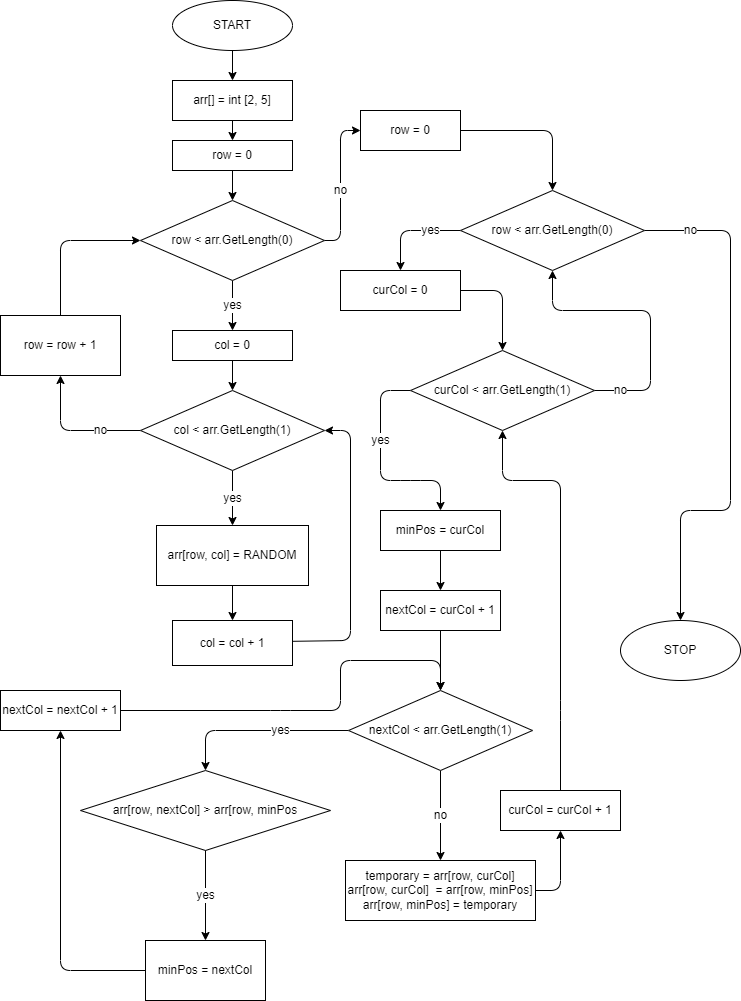

The diagram above was exported from draw.io. Its source (the exported page's mxGraphModel, read from the mxfile embedded in the PNG):
<mxGraphModel dx="1090" dy="439" grid="1" gridSize="10" guides="1" tooltips="1" connect="1" arrows="1" fold="1" page="1" pageScale="1" pageWidth="827" pageHeight="1169" math="0" shadow="0">
  <root>
    <mxCell id="0" />
    <mxCell id="1" parent="0" />
    <mxCell id="4" value="" style="edgeStyle=none;html=1;" edge="1" parent="1" source="2" target="3">
      <mxGeometry relative="1" as="geometry" />
    </mxCell>
    <mxCell id="2" value="START" style="ellipse;whiteSpace=wrap;html=1;" parent="1" vertex="1">
      <mxGeometry x="192" y="30" width="120" height="50" as="geometry" />
    </mxCell>
    <mxCell id="6" value="" style="edgeStyle=none;html=1;" edge="1" parent="1" source="3" target="5">
      <mxGeometry relative="1" as="geometry" />
    </mxCell>
    <mxCell id="3" value="arr[] = int [2, 5]" style="whiteSpace=wrap;html=1;" vertex="1" parent="1">
      <mxGeometry x="192" y="110" width="120" height="40" as="geometry" />
    </mxCell>
    <mxCell id="8" value="" style="edgeStyle=none;html=1;" edge="1" parent="1" source="5" target="7">
      <mxGeometry relative="1" as="geometry" />
    </mxCell>
    <mxCell id="5" value="row = 0" style="whiteSpace=wrap;html=1;" vertex="1" parent="1">
      <mxGeometry x="192" y="170" width="120" height="30" as="geometry" />
    </mxCell>
    <mxCell id="10" value="&lt;font style=&quot;font-size: 12px&quot;&gt;yes&lt;/font&gt;" style="edgeStyle=none;html=1;" edge="1" parent="1" source="7" target="9">
      <mxGeometry relative="1" as="geometry" />
    </mxCell>
    <mxCell id="22" value="no" style="edgeStyle=none;html=1;fontSize=12;" edge="1" parent="1" source="7" target="21">
      <mxGeometry x="-0.0959" relative="1" as="geometry">
        <Array as="points">
          <mxPoint x="360" y="270" />
          <mxPoint x="360" y="160" />
        </Array>
        <mxPoint as="offset" />
      </mxGeometry>
    </mxCell>
    <mxCell id="7" value="row &amp;lt; arr.GetLength(0)" style="rhombus;whiteSpace=wrap;html=1;" vertex="1" parent="1">
      <mxGeometry x="160" y="230" width="184" height="80" as="geometry" />
    </mxCell>
    <mxCell id="12" style="edgeStyle=none;html=1;exitX=0.5;exitY=1;exitDx=0;exitDy=0;entryX=0.5;entryY=0;entryDx=0;entryDy=0;fontSize=12;" edge="1" parent="1" source="9" target="11">
      <mxGeometry relative="1" as="geometry" />
    </mxCell>
    <mxCell id="9" value="col = 0" style="whiteSpace=wrap;html=1;" vertex="1" parent="1">
      <mxGeometry x="192" y="360" width="120" height="30" as="geometry" />
    </mxCell>
    <mxCell id="14" value="yes" style="edgeStyle=none;html=1;fontSize=12;" edge="1" parent="1" source="11" target="13">
      <mxGeometry relative="1" as="geometry" />
    </mxCell>
    <mxCell id="19" value="no" style="edgeStyle=none;html=1;fontSize=12;" edge="1" parent="1" source="11" target="18">
      <mxGeometry x="-0.4074" relative="1" as="geometry">
        <Array as="points">
          <mxPoint x="80" y="460" />
        </Array>
        <mxPoint as="offset" />
      </mxGeometry>
    </mxCell>
    <mxCell id="11" value="col &amp;lt; arr.GetLength(1)" style="rhombus;whiteSpace=wrap;html=1;" vertex="1" parent="1">
      <mxGeometry x="160" y="420" width="184" height="80" as="geometry" />
    </mxCell>
    <mxCell id="16" value="" style="edgeStyle=none;html=1;fontSize=12;" edge="1" parent="1" source="13" target="15">
      <mxGeometry relative="1" as="geometry" />
    </mxCell>
    <mxCell id="13" value="arr[row, col] = RANDOM" style="whiteSpace=wrap;html=1;" vertex="1" parent="1">
      <mxGeometry x="176" y="555" width="152" height="60" as="geometry" />
    </mxCell>
    <mxCell id="17" style="edgeStyle=none;html=1;exitX=0;exitY=0.5;exitDx=0;exitDy=0;entryX=1;entryY=0.5;entryDx=0;entryDy=0;fontSize=12;" edge="1" parent="1" source="15" target="11">
      <mxGeometry relative="1" as="geometry">
        <Array as="points">
          <mxPoint x="370" y="670" />
          <mxPoint x="370" y="460" />
        </Array>
      </mxGeometry>
    </mxCell>
    <mxCell id="15" value="col = col + 1" style="whiteSpace=wrap;html=1;" vertex="1" parent="1">
      <mxGeometry x="192" y="650" width="120" height="45" as="geometry" />
    </mxCell>
    <mxCell id="20" style="edgeStyle=none;html=1;exitX=0.5;exitY=0;exitDx=0;exitDy=0;fontSize=12;entryX=0;entryY=0.5;entryDx=0;entryDy=0;" edge="1" parent="1" source="18" target="7">
      <mxGeometry relative="1" as="geometry">
        <mxPoint x="470" y="370" as="targetPoint" />
        <Array as="points">
          <mxPoint x="80" y="270" />
        </Array>
      </mxGeometry>
    </mxCell>
    <mxCell id="18" value="row = row + 1" style="whiteSpace=wrap;html=1;" vertex="1" parent="1">
      <mxGeometry x="20" y="345" width="120" height="60" as="geometry" />
    </mxCell>
    <mxCell id="24" style="edgeStyle=none;html=1;exitX=1;exitY=0.5;exitDx=0;exitDy=0;entryX=0.5;entryY=0;entryDx=0;entryDy=0;fontSize=12;" edge="1" parent="1" source="21" target="23">
      <mxGeometry relative="1" as="geometry">
        <Array as="points">
          <mxPoint x="572" y="160" />
        </Array>
      </mxGeometry>
    </mxCell>
    <mxCell id="21" value="row = 0" style="whiteSpace=wrap;html=1;" vertex="1" parent="1">
      <mxGeometry x="380" y="140" width="100" height="40" as="geometry" />
    </mxCell>
    <mxCell id="26" value="yes" style="edgeStyle=none;html=1;fontSize=12;" edge="1" parent="1" source="23" target="25">
      <mxGeometry x="-0.4" relative="1" as="geometry">
        <Array as="points">
          <mxPoint x="420" y="260" />
        </Array>
        <mxPoint as="offset" />
      </mxGeometry>
    </mxCell>
    <mxCell id="52" value="no" style="edgeStyle=none;html=1;fontSize=12;" edge="1" parent="1" source="23" target="51">
      <mxGeometry x="-0.8251" relative="1" as="geometry">
        <Array as="points">
          <mxPoint x="750" y="260" />
          <mxPoint x="750" y="540" />
          <mxPoint x="700" y="540" />
        </Array>
        <mxPoint as="offset" />
      </mxGeometry>
    </mxCell>
    <mxCell id="23" value="row &amp;lt; arr.GetLength(0)" style="rhombus;whiteSpace=wrap;html=1;" vertex="1" parent="1">
      <mxGeometry x="480" y="220" width="184" height="80" as="geometry" />
    </mxCell>
    <mxCell id="28" style="edgeStyle=none;html=1;exitX=1;exitY=0.5;exitDx=0;exitDy=0;entryX=0.5;entryY=0;entryDx=0;entryDy=0;fontSize=12;" edge="1" parent="1" source="25" target="27">
      <mxGeometry relative="1" as="geometry">
        <Array as="points">
          <mxPoint x="522" y="320" />
        </Array>
      </mxGeometry>
    </mxCell>
    <mxCell id="25" value="curCol = 0" style="whiteSpace=wrap;html=1;" vertex="1" parent="1">
      <mxGeometry x="360" y="300" width="120" height="40" as="geometry" />
    </mxCell>
    <mxCell id="30" value="yes" style="edgeStyle=none;html=1;fontSize=12;exitX=0;exitY=0.5;exitDx=0;exitDy=0;" edge="1" parent="1" source="27" target="29">
      <mxGeometry x="-0.2381" relative="1" as="geometry">
        <Array as="points">
          <mxPoint x="400" y="420" />
          <mxPoint x="400" y="510" />
          <mxPoint x="430" y="510" />
          <mxPoint x="460" y="510" />
        </Array>
        <mxPoint as="offset" />
      </mxGeometry>
    </mxCell>
    <mxCell id="50" value="no" style="edgeStyle=none;html=1;exitX=1;exitY=0.5;exitDx=0;exitDy=0;entryX=0.5;entryY=1;entryDx=0;entryDy=0;fontSize=12;" edge="1" parent="1" source="27" target="23">
      <mxGeometry x="-0.8102" relative="1" as="geometry">
        <Array as="points">
          <mxPoint x="670" y="420" />
          <mxPoint x="670" y="340" />
          <mxPoint x="572" y="340" />
        </Array>
        <mxPoint as="offset" />
      </mxGeometry>
    </mxCell>
    <mxCell id="27" value="curCol &amp;lt; arr.GetLength(1)" style="rhombus;whiteSpace=wrap;html=1;" vertex="1" parent="1">
      <mxGeometry x="430" y="380" width="184" height="80" as="geometry" />
    </mxCell>
    <mxCell id="32" value="" style="edgeStyle=none;html=1;fontSize=12;" edge="1" parent="1" source="29" target="31">
      <mxGeometry relative="1" as="geometry" />
    </mxCell>
    <mxCell id="29" value="minPos = curCol" style="whiteSpace=wrap;html=1;" vertex="1" parent="1">
      <mxGeometry x="400" y="540" width="120" height="40" as="geometry" />
    </mxCell>
    <mxCell id="34" value="" style="edgeStyle=none;html=1;fontSize=12;" edge="1" parent="1" source="31">
      <mxGeometry relative="1" as="geometry">
        <mxPoint x="460" y="720" as="targetPoint" />
      </mxGeometry>
    </mxCell>
    <mxCell id="31" value="nextCol = curCol + 1" style="whiteSpace=wrap;html=1;" vertex="1" parent="1">
      <mxGeometry x="400" y="620" width="120" height="40" as="geometry" />
    </mxCell>
    <mxCell id="37" value="yes" style="edgeStyle=none;html=1;fontSize=12;" edge="1" parent="1" source="35" target="36">
      <mxGeometry x="-0.2568" relative="1" as="geometry">
        <Array as="points">
          <mxPoint x="225" y="760" />
        </Array>
        <mxPoint as="offset" />
      </mxGeometry>
    </mxCell>
    <mxCell id="46" value="no" style="edgeStyle=none;html=1;fontSize=12;" edge="1" parent="1" source="35" target="45">
      <mxGeometry relative="1" as="geometry" />
    </mxCell>
    <mxCell id="35" value="nextCol &amp;lt; arr.GetLength(1)" style="rhombus;whiteSpace=wrap;html=1;" vertex="1" parent="1">
      <mxGeometry x="368" y="720" width="184" height="80" as="geometry" />
    </mxCell>
    <mxCell id="39" value="yes" style="edgeStyle=none;html=1;fontSize=12;" edge="1" parent="1" source="36" target="38">
      <mxGeometry relative="1" as="geometry" />
    </mxCell>
    <mxCell id="36" value="arr[row, nextCol] &amp;gt; arr[row, minPos" style="rhombus;whiteSpace=wrap;html=1;" vertex="1" parent="1">
      <mxGeometry x="100" y="800" width="250" height="80" as="geometry" />
    </mxCell>
    <mxCell id="43" style="edgeStyle=none;html=1;exitX=0;exitY=0.5;exitDx=0;exitDy=0;entryX=0.5;entryY=1;entryDx=0;entryDy=0;fontSize=12;" edge="1" parent="1" source="38" target="40">
      <mxGeometry relative="1" as="geometry">
        <Array as="points">
          <mxPoint x="80" y="1000" />
        </Array>
      </mxGeometry>
    </mxCell>
    <mxCell id="38" value="minPos = nextCol" style="whiteSpace=wrap;html=1;" vertex="1" parent="1">
      <mxGeometry x="165" y="970" width="120" height="60" as="geometry" />
    </mxCell>
    <mxCell id="44" style="edgeStyle=none;html=1;exitX=1;exitY=0.5;exitDx=0;exitDy=0;entryX=0.5;entryY=0;entryDx=0;entryDy=0;fontSize=12;" edge="1" parent="1" source="40" target="35">
      <mxGeometry relative="1" as="geometry">
        <Array as="points">
          <mxPoint x="300" y="740" />
          <mxPoint x="360" y="740" />
          <mxPoint x="360" y="690" />
          <mxPoint x="460" y="690" />
        </Array>
      </mxGeometry>
    </mxCell>
    <mxCell id="40" value="nextCol = nextCol + 1" style="whiteSpace=wrap;html=1;" vertex="1" parent="1">
      <mxGeometry x="20" y="720" width="120" height="40" as="geometry" />
    </mxCell>
    <mxCell id="48" value="" style="edgeStyle=none;html=1;fontSize=12;exitX=1;exitY=0.5;exitDx=0;exitDy=0;" edge="1" parent="1" source="45" target="47">
      <mxGeometry relative="1" as="geometry">
        <Array as="points">
          <mxPoint x="580" y="920" />
        </Array>
      </mxGeometry>
    </mxCell>
    <mxCell id="45" value="temporary = arr[row, curCol]&lt;br&gt;arr[row, curCol]&amp;nbsp; = arr[row, minPos]&lt;br&gt;arr[row, minPos] = temporary" style="whiteSpace=wrap;html=1;" vertex="1" parent="1">
      <mxGeometry x="365" y="890" width="190" height="60" as="geometry" />
    </mxCell>
    <mxCell id="49" style="edgeStyle=none;html=1;exitX=0.5;exitY=0;exitDx=0;exitDy=0;entryX=0.5;entryY=1;entryDx=0;entryDy=0;fontSize=12;" edge="1" parent="1" source="47" target="27">
      <mxGeometry relative="1" as="geometry">
        <Array as="points">
          <mxPoint x="580" y="740" />
          <mxPoint x="580" y="510" />
          <mxPoint x="522" y="510" />
        </Array>
      </mxGeometry>
    </mxCell>
    <mxCell id="47" value="curCol = curCol + 1" style="whiteSpace=wrap;html=1;" vertex="1" parent="1">
      <mxGeometry x="520" y="820" width="120" height="40" as="geometry" />
    </mxCell>
    <mxCell id="51" value="STOP" style="ellipse;whiteSpace=wrap;html=1;" vertex="1" parent="1">
      <mxGeometry x="640" y="650" width="120" height="60" as="geometry" />
    </mxCell>
  </root>
</mxGraphModel>